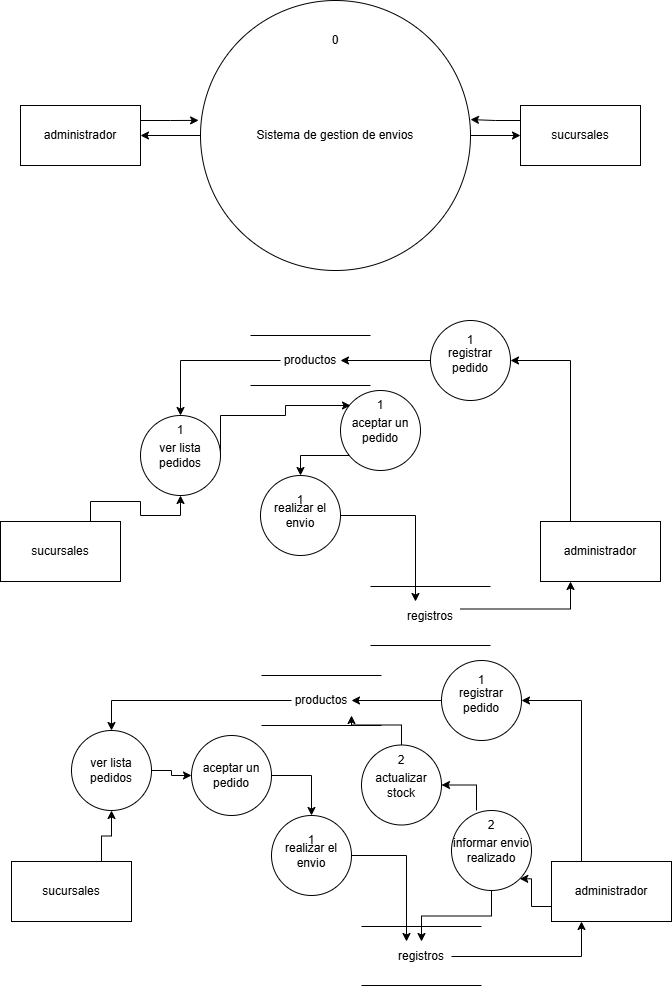

The diagram above was exported from draw.io. Its source (the exported page's mxGraphModel, read from the mxfile embedded in the PNG):
<mxGraphModel dx="1393" dy="-232" grid="1" gridSize="10" guides="1" tooltips="1" connect="1" arrows="1" fold="1" page="1" pageScale="1" pageWidth="827" pageHeight="1169" math="0" shadow="0">
  <root>
    <mxCell id="0" />
    <mxCell id="1" parent="0" />
    <mxCell id="DIb3Ruu_M2pxOwe5c37T-1" value="" style="group" parent="1" vertex="1" connectable="0">
      <mxGeometry x="920" y="1330" width="620" height="270" as="geometry" />
    </mxCell>
    <mxCell id="DIb3Ruu_M2pxOwe5c37T-2" value="administrador" style="rounded=0;whiteSpace=wrap;html=1;" parent="DIb3Ruu_M2pxOwe5c37T-1" vertex="1">
      <mxGeometry y="105" width="120" height="60" as="geometry" />
    </mxCell>
    <mxCell id="DIb3Ruu_M2pxOwe5c37T-3" value="sucursales" style="rounded=0;whiteSpace=wrap;html=1;" parent="DIb3Ruu_M2pxOwe5c37T-1" vertex="1">
      <mxGeometry x="500" y="105" width="120" height="60" as="geometry" />
    </mxCell>
    <mxCell id="DIb3Ruu_M2pxOwe5c37T-4" style="edgeStyle=orthogonalEdgeStyle;rounded=0;orthogonalLoop=1;jettySize=auto;html=1;exitX=0;exitY=0.5;exitDx=0;exitDy=0;entryX=1;entryY=0.5;entryDx=0;entryDy=0;" parent="DIb3Ruu_M2pxOwe5c37T-1" source="DIb3Ruu_M2pxOwe5c37T-6" target="DIb3Ruu_M2pxOwe5c37T-2" edge="1">
      <mxGeometry relative="1" as="geometry" />
    </mxCell>
    <mxCell id="DIb3Ruu_M2pxOwe5c37T-5" style="edgeStyle=orthogonalEdgeStyle;rounded=0;orthogonalLoop=1;jettySize=auto;html=1;exitX=1;exitY=0.5;exitDx=0;exitDy=0;entryX=0;entryY=0.5;entryDx=0;entryDy=0;" parent="DIb3Ruu_M2pxOwe5c37T-1" source="DIb3Ruu_M2pxOwe5c37T-6" target="DIb3Ruu_M2pxOwe5c37T-3" edge="1">
      <mxGeometry relative="1" as="geometry" />
    </mxCell>
    <mxCell id="DIb3Ruu_M2pxOwe5c37T-6" value="Sistema de gestion de&amp;nbsp;envios" style="ellipse;whiteSpace=wrap;html=1;aspect=fixed;" parent="DIb3Ruu_M2pxOwe5c37T-1" vertex="1">
      <mxGeometry x="180" width="270" height="270" as="geometry" />
    </mxCell>
    <mxCell id="DIb3Ruu_M2pxOwe5c37T-7" style="edgeStyle=orthogonalEdgeStyle;rounded=0;orthogonalLoop=1;jettySize=auto;html=1;exitX=1;exitY=0.25;exitDx=0;exitDy=0;entryX=-0.007;entryY=0.444;entryDx=0;entryDy=0;entryPerimeter=0;" parent="DIb3Ruu_M2pxOwe5c37T-1" source="DIb3Ruu_M2pxOwe5c37T-2" target="DIb3Ruu_M2pxOwe5c37T-6" edge="1">
      <mxGeometry relative="1" as="geometry" />
    </mxCell>
    <mxCell id="DIb3Ruu_M2pxOwe5c37T-8" style="edgeStyle=orthogonalEdgeStyle;rounded=0;orthogonalLoop=1;jettySize=auto;html=1;exitX=0;exitY=0.25;exitDx=0;exitDy=0;entryX=1;entryY=0.441;entryDx=0;entryDy=0;entryPerimeter=0;" parent="DIb3Ruu_M2pxOwe5c37T-1" source="DIb3Ruu_M2pxOwe5c37T-3" target="DIb3Ruu_M2pxOwe5c37T-6" edge="1">
      <mxGeometry relative="1" as="geometry" />
    </mxCell>
    <mxCell id="DIb3Ruu_M2pxOwe5c37T-9" value="0" style="text;html=1;align=center;verticalAlign=middle;whiteSpace=wrap;rounded=0;" parent="DIb3Ruu_M2pxOwe5c37T-1" vertex="1">
      <mxGeometry x="285" y="25" width="60" height="30" as="geometry" />
    </mxCell>
    <mxCell id="_l9_TNxI-YzL0yE4vCU8-1" value="" style="group" vertex="1" connectable="0" parent="1">
      <mxGeometry x="900" y="1650" width="660" height="325" as="geometry" />
    </mxCell>
    <mxCell id="DIb3Ruu_M2pxOwe5c37T-26" style="edgeStyle=orthogonalEdgeStyle;rounded=0;orthogonalLoop=1;jettySize=auto;html=1;exitX=0.75;exitY=0;exitDx=0;exitDy=0;entryX=0.5;entryY=1;entryDx=0;entryDy=0;fontFamily=Helvetica;fontSize=12;fontColor=default;" parent="_l9_TNxI-YzL0yE4vCU8-1" source="DIb3Ruu_M2pxOwe5c37T-27" target="DIb3Ruu_M2pxOwe5c37T-32" edge="1">
      <mxGeometry relative="1" as="geometry" />
    </mxCell>
    <mxCell id="DIb3Ruu_M2pxOwe5c37T-27" value="sucursales" style="rounded=0;whiteSpace=wrap;html=1;" parent="_l9_TNxI-YzL0yE4vCU8-1" vertex="1">
      <mxGeometry y="201" width="120" height="60" as="geometry" />
    </mxCell>
    <mxCell id="DIb3Ruu_M2pxOwe5c37T-28" style="edgeStyle=orthogonalEdgeStyle;rounded=0;orthogonalLoop=1;jettySize=auto;html=1;exitX=0.25;exitY=0;exitDx=0;exitDy=0;entryX=1;entryY=0.5;entryDx=0;entryDy=0;fontFamily=Helvetica;fontSize=12;fontColor=default;" parent="_l9_TNxI-YzL0yE4vCU8-1" source="DIb3Ruu_M2pxOwe5c37T-30" target="DIb3Ruu_M2pxOwe5c37T-43" edge="1">
      <mxGeometry relative="1" as="geometry" />
    </mxCell>
    <mxCell id="DIb3Ruu_M2pxOwe5c37T-30" value="administrador" style="rounded=0;whiteSpace=wrap;html=1;" parent="_l9_TNxI-YzL0yE4vCU8-1" vertex="1">
      <mxGeometry x="540" y="201" width="120" height="60" as="geometry" />
    </mxCell>
    <mxCell id="DIb3Ruu_M2pxOwe5c37T-31" style="edgeStyle=orthogonalEdgeStyle;rounded=0;orthogonalLoop=1;jettySize=auto;html=1;exitX=1;exitY=0.5;exitDx=0;exitDy=0;entryX=0;entryY=0.5;entryDx=0;entryDy=0;fontFamily=Helvetica;fontSize=12;fontColor=default;" parent="_l9_TNxI-YzL0yE4vCU8-1" source="DIb3Ruu_M2pxOwe5c37T-32" target="DIb3Ruu_M2pxOwe5c37T-64" edge="1">
      <mxGeometry relative="1" as="geometry">
        <Array as="points">
          <mxPoint x="220" y="95" />
          <mxPoint x="285" y="95" />
          <mxPoint x="285" y="85" />
        </Array>
      </mxGeometry>
    </mxCell>
    <mxCell id="DIb3Ruu_M2pxOwe5c37T-32" value="ver lista pedidos" style="ellipse;whiteSpace=wrap;html=1;aspect=fixed;" parent="_l9_TNxI-YzL0yE4vCU8-1" vertex="1">
      <mxGeometry x="140" y="95" width="80" height="80" as="geometry" />
    </mxCell>
    <mxCell id="DIb3Ruu_M2pxOwe5c37T-33" style="edgeStyle=orthogonalEdgeStyle;rounded=0;orthogonalLoop=1;jettySize=auto;html=1;exitX=1;exitY=0.5;exitDx=0;exitDy=0;entryX=0.25;entryY=0;entryDx=0;entryDy=0;fontFamily=Helvetica;fontSize=12;fontColor=default;" parent="_l9_TNxI-YzL0yE4vCU8-1" source="DIb3Ruu_M2pxOwe5c37T-35" target="DIb3Ruu_M2pxOwe5c37T-48" edge="1">
      <mxGeometry relative="1" as="geometry" />
    </mxCell>
    <mxCell id="DIb3Ruu_M2pxOwe5c37T-35" value="realizar el envio" style="ellipse;whiteSpace=wrap;html=1;aspect=fixed;" parent="_l9_TNxI-YzL0yE4vCU8-1" vertex="1">
      <mxGeometry x="260" y="155" width="80" height="80" as="geometry" />
    </mxCell>
    <mxCell id="DIb3Ruu_M2pxOwe5c37T-38" value="" style="group" parent="_l9_TNxI-YzL0yE4vCU8-1" vertex="1" connectable="0">
      <mxGeometry x="250" y="15" width="120" height="50" as="geometry" />
    </mxCell>
    <mxCell id="DIb3Ruu_M2pxOwe5c37T-39" value="" style="endArrow=none;html=1;rounded=0;fontFamily=Helvetica;fontSize=12;fontColor=default;" parent="DIb3Ruu_M2pxOwe5c37T-38" edge="1">
      <mxGeometry width="50" height="50" relative="1" as="geometry">
        <mxPoint y="50" as="sourcePoint" />
        <mxPoint x="120" y="50" as="targetPoint" />
      </mxGeometry>
    </mxCell>
    <mxCell id="DIb3Ruu_M2pxOwe5c37T-40" value="" style="endArrow=none;html=1;rounded=0;fontFamily=Helvetica;fontSize=12;fontColor=default;" parent="DIb3Ruu_M2pxOwe5c37T-38" edge="1">
      <mxGeometry width="50" height="50" relative="1" as="geometry">
        <mxPoint as="sourcePoint" />
        <mxPoint x="120" as="targetPoint" />
      </mxGeometry>
    </mxCell>
    <mxCell id="DIb3Ruu_M2pxOwe5c37T-41" value="productos" style="text;html=1;align=center;verticalAlign=middle;whiteSpace=wrap;rounded=0;fontFamily=Helvetica;fontSize=12;fontColor=default;" parent="DIb3Ruu_M2pxOwe5c37T-38" vertex="1">
      <mxGeometry x="30" y="10" width="60" height="30" as="geometry" />
    </mxCell>
    <mxCell id="DIb3Ruu_M2pxOwe5c37T-42" style="edgeStyle=orthogonalEdgeStyle;rounded=0;orthogonalLoop=1;jettySize=auto;html=1;exitX=0;exitY=0.5;exitDx=0;exitDy=0;entryX=1;entryY=0.5;entryDx=0;entryDy=0;fontFamily=Helvetica;fontSize=12;fontColor=default;" parent="_l9_TNxI-YzL0yE4vCU8-1" source="DIb3Ruu_M2pxOwe5c37T-43" target="DIb3Ruu_M2pxOwe5c37T-41" edge="1">
      <mxGeometry relative="1" as="geometry" />
    </mxCell>
    <mxCell id="DIb3Ruu_M2pxOwe5c37T-43" value="registrar pedido" style="ellipse;whiteSpace=wrap;html=1;aspect=fixed;" parent="_l9_TNxI-YzL0yE4vCU8-1" vertex="1">
      <mxGeometry x="430" width="80" height="80" as="geometry" />
    </mxCell>
    <mxCell id="DIb3Ruu_M2pxOwe5c37T-44" style="edgeStyle=orthogonalEdgeStyle;rounded=0;orthogonalLoop=1;jettySize=auto;html=1;exitX=0;exitY=0.5;exitDx=0;exitDy=0;entryX=0.5;entryY=0;entryDx=0;entryDy=0;fontFamily=Helvetica;fontSize=12;fontColor=default;" parent="_l9_TNxI-YzL0yE4vCU8-1" source="DIb3Ruu_M2pxOwe5c37T-41" target="DIb3Ruu_M2pxOwe5c37T-32" edge="1">
      <mxGeometry relative="1" as="geometry" />
    </mxCell>
    <mxCell id="DIb3Ruu_M2pxOwe5c37T-45" value="" style="group" parent="_l9_TNxI-YzL0yE4vCU8-1" vertex="1" connectable="0">
      <mxGeometry x="370" y="266" width="120" height="59" as="geometry" />
    </mxCell>
    <mxCell id="DIb3Ruu_M2pxOwe5c37T-46" value="" style="endArrow=none;html=1;rounded=0;fontFamily=Helvetica;fontSize=12;fontColor=default;" parent="DIb3Ruu_M2pxOwe5c37T-45" edge="1">
      <mxGeometry width="50" height="50" relative="1" as="geometry">
        <mxPoint y="59" as="sourcePoint" />
        <mxPoint x="120" y="59" as="targetPoint" />
      </mxGeometry>
    </mxCell>
    <mxCell id="DIb3Ruu_M2pxOwe5c37T-47" value="" style="endArrow=none;html=1;rounded=0;fontFamily=Helvetica;fontSize=12;fontColor=default;" parent="DIb3Ruu_M2pxOwe5c37T-45" edge="1">
      <mxGeometry width="50" height="50" relative="1" as="geometry">
        <mxPoint as="sourcePoint" />
        <mxPoint x="120" as="targetPoint" />
      </mxGeometry>
    </mxCell>
    <mxCell id="DIb3Ruu_M2pxOwe5c37T-48" value="registros" style="text;html=1;align=center;verticalAlign=middle;whiteSpace=wrap;rounded=0;fontFamily=Helvetica;fontSize=12;fontColor=default;" parent="DIb3Ruu_M2pxOwe5c37T-45" vertex="1">
      <mxGeometry x="30" y="15" width="60" height="30" as="geometry" />
    </mxCell>
    <mxCell id="DIb3Ruu_M2pxOwe5c37T-52" style="edgeStyle=orthogonalEdgeStyle;rounded=0;orthogonalLoop=1;jettySize=auto;html=1;exitX=1;exitY=0.25;exitDx=0;exitDy=0;entryX=0.25;entryY=1;entryDx=0;entryDy=0;fontFamily=Helvetica;fontSize=12;fontColor=default;" parent="_l9_TNxI-YzL0yE4vCU8-1" source="DIb3Ruu_M2pxOwe5c37T-48" target="DIb3Ruu_M2pxOwe5c37T-30" edge="1">
      <mxGeometry relative="1" as="geometry" />
    </mxCell>
    <mxCell id="DIb3Ruu_M2pxOwe5c37T-53" value="1" style="text;html=1;align=center;verticalAlign=middle;whiteSpace=wrap;rounded=0;fontFamily=Helvetica;fontSize=12;fontColor=default;" parent="_l9_TNxI-YzL0yE4vCU8-1" vertex="1">
      <mxGeometry x="150" y="95" width="60" height="30" as="geometry" />
    </mxCell>
    <mxCell id="DIb3Ruu_M2pxOwe5c37T-54" value="1" style="text;html=1;align=center;verticalAlign=middle;whiteSpace=wrap;rounded=0;fontFamily=Helvetica;fontSize=12;fontColor=default;" parent="_l9_TNxI-YzL0yE4vCU8-1" vertex="1">
      <mxGeometry x="440" y="5" width="60" height="30" as="geometry" />
    </mxCell>
    <mxCell id="DIb3Ruu_M2pxOwe5c37T-55" value="1" style="text;html=1;align=center;verticalAlign=middle;whiteSpace=wrap;rounded=0;fontFamily=Helvetica;fontSize=12;fontColor=default;" parent="_l9_TNxI-YzL0yE4vCU8-1" vertex="1">
      <mxGeometry x="270" y="164.5" width="60" height="30" as="geometry" />
    </mxCell>
    <mxCell id="DIb3Ruu_M2pxOwe5c37T-62" style="edgeStyle=orthogonalEdgeStyle;rounded=0;orthogonalLoop=1;jettySize=auto;html=1;exitX=0;exitY=1;exitDx=0;exitDy=0;entryX=0.5;entryY=0;entryDx=0;entryDy=0;fontFamily=Helvetica;fontSize=12;fontColor=default;" parent="_l9_TNxI-YzL0yE4vCU8-1" source="DIb3Ruu_M2pxOwe5c37T-63" target="DIb3Ruu_M2pxOwe5c37T-35" edge="1">
      <mxGeometry relative="1" as="geometry">
        <Array as="points">
          <mxPoint x="352" y="135" />
          <mxPoint x="300" y="135" />
        </Array>
      </mxGeometry>
    </mxCell>
    <mxCell id="DIb3Ruu_M2pxOwe5c37T-63" value="aceptar un pedido" style="ellipse;whiteSpace=wrap;html=1;aspect=fixed;strokeColor=default;align=center;verticalAlign=middle;fontFamily=Helvetica;fontSize=12;fontColor=default;fillColor=default;" parent="_l9_TNxI-YzL0yE4vCU8-1" vertex="1">
      <mxGeometry x="340" y="70" width="80" height="80" as="geometry" />
    </mxCell>
    <mxCell id="DIb3Ruu_M2pxOwe5c37T-64" value="1" style="text;html=1;align=center;verticalAlign=middle;whiteSpace=wrap;rounded=0;fontFamily=Helvetica;fontSize=12;fontColor=default;" parent="_l9_TNxI-YzL0yE4vCU8-1" vertex="1">
      <mxGeometry x="350" y="70" width="60" height="30" as="geometry" />
    </mxCell>
    <mxCell id="_l9_TNxI-YzL0yE4vCU8-2" value="" style="group" vertex="1" connectable="0" parent="1">
      <mxGeometry x="911" y="1990" width="660" height="325" as="geometry" />
    </mxCell>
    <mxCell id="DIb3Ruu_M2pxOwe5c37T-97" style="edgeStyle=orthogonalEdgeStyle;rounded=0;orthogonalLoop=1;jettySize=auto;html=1;exitX=0.75;exitY=0;exitDx=0;exitDy=0;entryX=0.5;entryY=1;entryDx=0;entryDy=0;fontFamily=Helvetica;fontSize=12;fontColor=default;" parent="_l9_TNxI-YzL0yE4vCU8-2" source="DIb3Ruu_M2pxOwe5c37T-98" target="DIb3Ruu_M2pxOwe5c37T-102" edge="1">
      <mxGeometry relative="1" as="geometry" />
    </mxCell>
    <mxCell id="DIb3Ruu_M2pxOwe5c37T-98" value="sucursales" style="rounded=0;whiteSpace=wrap;html=1;" parent="_l9_TNxI-YzL0yE4vCU8-2" vertex="1">
      <mxGeometry y="201" width="120" height="60" as="geometry" />
    </mxCell>
    <mxCell id="DIb3Ruu_M2pxOwe5c37T-99" style="edgeStyle=orthogonalEdgeStyle;rounded=0;orthogonalLoop=1;jettySize=auto;html=1;exitX=0.25;exitY=0;exitDx=0;exitDy=0;entryX=1;entryY=0.5;entryDx=0;entryDy=0;fontFamily=Helvetica;fontSize=12;fontColor=default;" parent="_l9_TNxI-YzL0yE4vCU8-2" source="DIb3Ruu_M2pxOwe5c37T-100" target="DIb3Ruu_M2pxOwe5c37T-110" edge="1">
      <mxGeometry relative="1" as="geometry" />
    </mxCell>
    <mxCell id="DIb3Ruu_M2pxOwe5c37T-126" style="edgeStyle=orthogonalEdgeStyle;rounded=0;orthogonalLoop=1;jettySize=auto;html=1;exitX=0;exitY=0.75;exitDx=0;exitDy=0;entryX=1;entryY=1;entryDx=0;entryDy=0;" parent="_l9_TNxI-YzL0yE4vCU8-2" source="DIb3Ruu_M2pxOwe5c37T-100" target="DIb3Ruu_M2pxOwe5c37T-123" edge="1">
      <mxGeometry relative="1" as="geometry" />
    </mxCell>
    <mxCell id="DIb3Ruu_M2pxOwe5c37T-100" value="administrador" style="rounded=0;whiteSpace=wrap;html=1;" parent="_l9_TNxI-YzL0yE4vCU8-2" vertex="1">
      <mxGeometry x="540" y="201" width="120" height="60" as="geometry" />
    </mxCell>
    <mxCell id="DIb3Ruu_M2pxOwe5c37T-127" style="edgeStyle=orthogonalEdgeStyle;rounded=0;orthogonalLoop=1;jettySize=auto;html=1;exitX=1;exitY=0.5;exitDx=0;exitDy=0;entryX=0;entryY=0.5;entryDx=0;entryDy=0;" parent="_l9_TNxI-YzL0yE4vCU8-2" source="DIb3Ruu_M2pxOwe5c37T-102" target="DIb3Ruu_M2pxOwe5c37T-121" edge="1">
      <mxGeometry relative="1" as="geometry" />
    </mxCell>
    <mxCell id="DIb3Ruu_M2pxOwe5c37T-102" value="ver lista pedidos" style="ellipse;whiteSpace=wrap;html=1;aspect=fixed;" parent="_l9_TNxI-YzL0yE4vCU8-2" vertex="1">
      <mxGeometry x="60" y="70" width="80" height="80" as="geometry" />
    </mxCell>
    <mxCell id="DIb3Ruu_M2pxOwe5c37T-103" style="edgeStyle=orthogonalEdgeStyle;rounded=0;orthogonalLoop=1;jettySize=auto;html=1;exitX=1;exitY=0.5;exitDx=0;exitDy=0;entryX=0.25;entryY=0;entryDx=0;entryDy=0;fontFamily=Helvetica;fontSize=12;fontColor=default;" parent="_l9_TNxI-YzL0yE4vCU8-2" source="DIb3Ruu_M2pxOwe5c37T-104" target="DIb3Ruu_M2pxOwe5c37T-115" edge="1">
      <mxGeometry relative="1" as="geometry" />
    </mxCell>
    <mxCell id="DIb3Ruu_M2pxOwe5c37T-104" value="realizar el envio" style="ellipse;whiteSpace=wrap;html=1;aspect=fixed;" parent="_l9_TNxI-YzL0yE4vCU8-2" vertex="1">
      <mxGeometry x="260" y="155" width="80" height="80" as="geometry" />
    </mxCell>
    <mxCell id="DIb3Ruu_M2pxOwe5c37T-105" value="" style="group" parent="_l9_TNxI-YzL0yE4vCU8-2" vertex="1" connectable="0">
      <mxGeometry x="250" y="15" width="120" height="50" as="geometry" />
    </mxCell>
    <mxCell id="DIb3Ruu_M2pxOwe5c37T-106" value="" style="endArrow=none;html=1;rounded=0;fontFamily=Helvetica;fontSize=12;fontColor=default;" parent="DIb3Ruu_M2pxOwe5c37T-105" edge="1">
      <mxGeometry width="50" height="50" relative="1" as="geometry">
        <mxPoint y="50" as="sourcePoint" />
        <mxPoint x="120" y="50" as="targetPoint" />
      </mxGeometry>
    </mxCell>
    <mxCell id="DIb3Ruu_M2pxOwe5c37T-107" value="" style="endArrow=none;html=1;rounded=0;fontFamily=Helvetica;fontSize=12;fontColor=default;" parent="DIb3Ruu_M2pxOwe5c37T-105" edge="1">
      <mxGeometry width="50" height="50" relative="1" as="geometry">
        <mxPoint as="sourcePoint" />
        <mxPoint x="120" as="targetPoint" />
      </mxGeometry>
    </mxCell>
    <mxCell id="DIb3Ruu_M2pxOwe5c37T-108" value="productos" style="text;html=1;align=center;verticalAlign=middle;whiteSpace=wrap;rounded=0;fontFamily=Helvetica;fontSize=12;fontColor=default;" parent="DIb3Ruu_M2pxOwe5c37T-105" vertex="1">
      <mxGeometry x="30" y="10" width="60" height="30" as="geometry" />
    </mxCell>
    <mxCell id="DIb3Ruu_M2pxOwe5c37T-109" style="edgeStyle=orthogonalEdgeStyle;rounded=0;orthogonalLoop=1;jettySize=auto;html=1;exitX=0;exitY=0.5;exitDx=0;exitDy=0;entryX=1;entryY=0.5;entryDx=0;entryDy=0;fontFamily=Helvetica;fontSize=12;fontColor=default;" parent="_l9_TNxI-YzL0yE4vCU8-2" source="DIb3Ruu_M2pxOwe5c37T-110" target="DIb3Ruu_M2pxOwe5c37T-108" edge="1">
      <mxGeometry relative="1" as="geometry" />
    </mxCell>
    <mxCell id="DIb3Ruu_M2pxOwe5c37T-110" value="registrar pedido" style="ellipse;whiteSpace=wrap;html=1;aspect=fixed;" parent="_l9_TNxI-YzL0yE4vCU8-2" vertex="1">
      <mxGeometry x="430" width="80" height="80" as="geometry" />
    </mxCell>
    <mxCell id="DIb3Ruu_M2pxOwe5c37T-111" style="edgeStyle=orthogonalEdgeStyle;rounded=0;orthogonalLoop=1;jettySize=auto;html=1;exitX=0;exitY=0.5;exitDx=0;exitDy=0;entryX=0.5;entryY=0;entryDx=0;entryDy=0;fontFamily=Helvetica;fontSize=12;fontColor=default;" parent="_l9_TNxI-YzL0yE4vCU8-2" source="DIb3Ruu_M2pxOwe5c37T-108" target="DIb3Ruu_M2pxOwe5c37T-102" edge="1">
      <mxGeometry relative="1" as="geometry" />
    </mxCell>
    <mxCell id="DIb3Ruu_M2pxOwe5c37T-112" value="" style="group" parent="_l9_TNxI-YzL0yE4vCU8-2" vertex="1" connectable="0">
      <mxGeometry x="350" y="266" width="120" height="59" as="geometry" />
    </mxCell>
    <mxCell id="DIb3Ruu_M2pxOwe5c37T-113" value="" style="endArrow=none;html=1;rounded=0;fontFamily=Helvetica;fontSize=12;fontColor=default;" parent="DIb3Ruu_M2pxOwe5c37T-112" edge="1">
      <mxGeometry width="50" height="50" relative="1" as="geometry">
        <mxPoint y="59" as="sourcePoint" />
        <mxPoint x="120" y="59" as="targetPoint" />
      </mxGeometry>
    </mxCell>
    <mxCell id="DIb3Ruu_M2pxOwe5c37T-114" value="" style="endArrow=none;html=1;rounded=0;fontFamily=Helvetica;fontSize=12;fontColor=default;" parent="DIb3Ruu_M2pxOwe5c37T-112" edge="1">
      <mxGeometry width="50" height="50" relative="1" as="geometry">
        <mxPoint as="sourcePoint" />
        <mxPoint x="120" as="targetPoint" />
      </mxGeometry>
    </mxCell>
    <mxCell id="DIb3Ruu_M2pxOwe5c37T-115" value="registros" style="text;html=1;align=center;verticalAlign=middle;whiteSpace=wrap;rounded=0;fontFamily=Helvetica;fontSize=12;fontColor=default;" parent="DIb3Ruu_M2pxOwe5c37T-112" vertex="1">
      <mxGeometry x="30" y="15" width="60" height="30" as="geometry" />
    </mxCell>
    <mxCell id="DIb3Ruu_M2pxOwe5c37T-116" style="edgeStyle=orthogonalEdgeStyle;rounded=0;orthogonalLoop=1;jettySize=auto;html=1;exitX=1;exitY=0.5;exitDx=0;exitDy=0;entryX=0.25;entryY=1;entryDx=0;entryDy=0;fontFamily=Helvetica;fontSize=12;fontColor=default;" parent="_l9_TNxI-YzL0yE4vCU8-2" source="DIb3Ruu_M2pxOwe5c37T-115" target="DIb3Ruu_M2pxOwe5c37T-100" edge="1">
      <mxGeometry relative="1" as="geometry" />
    </mxCell>
    <mxCell id="DIb3Ruu_M2pxOwe5c37T-118" value="1" style="text;html=1;align=center;verticalAlign=middle;whiteSpace=wrap;rounded=0;fontFamily=Helvetica;fontSize=12;fontColor=default;" parent="_l9_TNxI-YzL0yE4vCU8-2" vertex="1">
      <mxGeometry x="440" y="5" width="60" height="30" as="geometry" />
    </mxCell>
    <mxCell id="DIb3Ruu_M2pxOwe5c37T-119" value="1" style="text;html=1;align=center;verticalAlign=middle;whiteSpace=wrap;rounded=0;fontFamily=Helvetica;fontSize=12;fontColor=default;" parent="_l9_TNxI-YzL0yE4vCU8-2" vertex="1">
      <mxGeometry x="270" y="164.5" width="60" height="30" as="geometry" />
    </mxCell>
    <mxCell id="DIb3Ruu_M2pxOwe5c37T-128" style="edgeStyle=orthogonalEdgeStyle;rounded=0;orthogonalLoop=1;jettySize=auto;html=1;exitX=1;exitY=0.5;exitDx=0;exitDy=0;entryX=0.5;entryY=0;entryDx=0;entryDy=0;" parent="_l9_TNxI-YzL0yE4vCU8-2" source="DIb3Ruu_M2pxOwe5c37T-121" target="DIb3Ruu_M2pxOwe5c37T-104" edge="1">
      <mxGeometry relative="1" as="geometry" />
    </mxCell>
    <mxCell id="DIb3Ruu_M2pxOwe5c37T-121" value="aceptar un pedido" style="ellipse;whiteSpace=wrap;html=1;aspect=fixed;strokeColor=default;align=center;verticalAlign=middle;fontFamily=Helvetica;fontSize=12;fontColor=default;fillColor=default;" parent="_l9_TNxI-YzL0yE4vCU8-2" vertex="1">
      <mxGeometry x="180" y="75" width="80" height="80" as="geometry" />
    </mxCell>
    <mxCell id="DIb3Ruu_M2pxOwe5c37T-125" style="edgeStyle=orthogonalEdgeStyle;rounded=0;orthogonalLoop=1;jettySize=auto;html=1;exitX=0.5;exitY=1;exitDx=0;exitDy=0;" parent="_l9_TNxI-YzL0yE4vCU8-2" source="DIb3Ruu_M2pxOwe5c37T-123" target="DIb3Ruu_M2pxOwe5c37T-115" edge="1">
      <mxGeometry relative="1" as="geometry" />
    </mxCell>
    <mxCell id="DIb3Ruu_M2pxOwe5c37T-123" value="informar envio realizado" style="ellipse;whiteSpace=wrap;html=1;aspect=fixed;" parent="_l9_TNxI-YzL0yE4vCU8-2" vertex="1">
      <mxGeometry x="440" y="150" width="80" height="80" as="geometry" />
    </mxCell>
    <mxCell id="DIb3Ruu_M2pxOwe5c37T-132" style="edgeStyle=orthogonalEdgeStyle;rounded=0;orthogonalLoop=1;jettySize=auto;html=1;exitX=0.25;exitY=0;exitDx=0;exitDy=0;entryX=1;entryY=0.5;entryDx=0;entryDy=0;" parent="_l9_TNxI-YzL0yE4vCU8-2" source="DIb3Ruu_M2pxOwe5c37T-124" target="DIb3Ruu_M2pxOwe5c37T-129" edge="1">
      <mxGeometry relative="1" as="geometry" />
    </mxCell>
    <mxCell id="DIb3Ruu_M2pxOwe5c37T-124" value="2" style="text;html=1;align=center;verticalAlign=middle;whiteSpace=wrap;rounded=0;fontFamily=Helvetica;fontSize=12;fontColor=default;" parent="_l9_TNxI-YzL0yE4vCU8-2" vertex="1">
      <mxGeometry x="450" y="150" width="60" height="30" as="geometry" />
    </mxCell>
    <mxCell id="DIb3Ruu_M2pxOwe5c37T-129" value="actualizar stock" style="ellipse;whiteSpace=wrap;html=1;aspect=fixed;" parent="_l9_TNxI-YzL0yE4vCU8-2" vertex="1">
      <mxGeometry x="350" y="84.5" width="80" height="80" as="geometry" />
    </mxCell>
    <mxCell id="DIb3Ruu_M2pxOwe5c37T-133" style="edgeStyle=orthogonalEdgeStyle;rounded=0;orthogonalLoop=1;jettySize=auto;html=1;exitX=0.5;exitY=0;exitDx=0;exitDy=0;entryX=1;entryY=1;entryDx=0;entryDy=0;" parent="_l9_TNxI-YzL0yE4vCU8-2" source="DIb3Ruu_M2pxOwe5c37T-130" target="DIb3Ruu_M2pxOwe5c37T-108" edge="1">
      <mxGeometry relative="1" as="geometry" />
    </mxCell>
    <mxCell id="DIb3Ruu_M2pxOwe5c37T-130" value="2" style="text;html=1;align=center;verticalAlign=middle;whiteSpace=wrap;rounded=0;fontFamily=Helvetica;fontSize=12;fontColor=default;" parent="_l9_TNxI-YzL0yE4vCU8-2" vertex="1">
      <mxGeometry x="360" y="84.5" width="60" height="30" as="geometry" />
    </mxCell>
  </root>
</mxGraphModel>